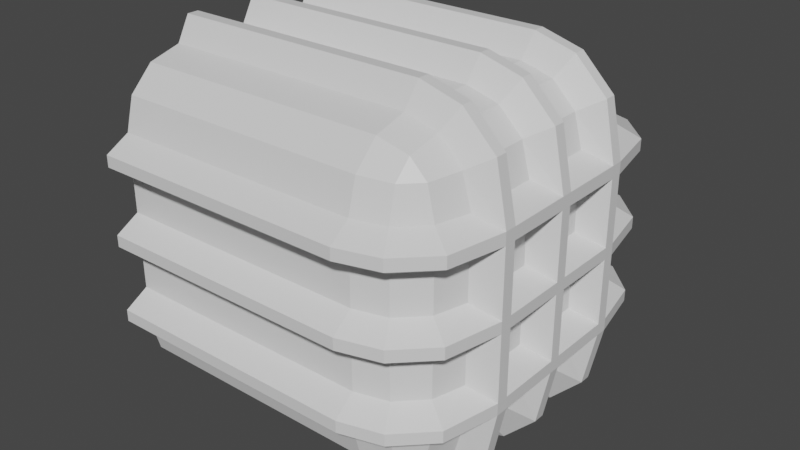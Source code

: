 # Source: light.blend  (saved by Blender 3.0.42; exported with 4.5.12 LTS)
import bpy
from mathutils import Matrix  # noqa: F401  (used for matrix-valued properties, if any)

bpy.ops.wm.read_factory_settings(use_empty=True)
scene = bpy.context.scene
scene.name = 'Scene'

# ---- collections
col_collection = bpy.data.collections.new('Collection'); scene.collection.children.link(col_collection)

# ---- materials (node trees are filled in below, after node groups)
mat_material = bpy.data.materials.new('Material')
mat_material.alpha_threshold = 0.0
mat_material.use_transparent_shadow = False
mat_material.line_color = (0.0, 0.0, 0.0, 1.0)

# ---- material node trees
mat_material.use_nodes = True; mat_material.node_tree.nodes.clear()
_N = mat_material.node_tree.nodes; _L = mat_material.node_tree.links
n0 = _N.new('ShaderNodeOutputMaterial'); n0.name = 'Material Output'; n0.location = (300, 300)
n1 = _N.new('ShaderNodeBsdfPrincipled'); n1.name = 'Principled BSDF'; n1.location = (10, 300)
n1.distribution = 'GGX'
n1.subsurface_method = 'RANDOM_WALK_SKIN'
n1.inputs[2].default_value = 0.4
n1.inputs[3].default_value = 1.45
n1.inputs[27].default_value = (0.0, 0.0, 0.0, 1.0)
n1.inputs[28].default_value = 1.0
_L.new(n1.outputs[0], n0.inputs[0])
n0.is_active_output = True

# ---- world
world_world = bpy.data.worlds.new('World'); scene.world = world_world
world_world.use_nodes = True; world_world.node_tree.nodes.clear()
_N = world_world.node_tree.nodes; _L = world_world.node_tree.links
n0 = _N.new('ShaderNodeOutputWorld'); n0.name = 'World Output'; n0.location = (300, 300)
n1 = _N.new('ShaderNodeBackground'); n1.name = 'Background'; n1.location = (10, 300)
n1.inputs[0].default_value = (0.05088, 0.05088, 0.05088, 1.0)
_L.new(n1.outputs[0], n0.inputs[0])
n0.is_active_output = True
world_world.color = (0.05088, 0.05088, 0.05088)
world_world.use_sun_shadow = False
world_world.sun_shadow_jitter_overblur = 0.0

# ---- meshes
me_cube = bpy.data.meshes.new('Cube')
me_cube.from_pydata([(-0.3395, 0.2672, 0.1605), (-0.3395, 0.1605, 0.2672), (-0.2328, 0.1605, 0.1605), (-0.3395, 0.2529, 0.2138), (-0.2862, 0.2529, 0.1605), (-0.2885, 0.2391, 0.2115), (-0.2862, 0.1605, 0.2529), (-0.3395, 0.2138, 0.2529), (-0.2885, 0.2115, 0.2391), (-0.2471, 0.2138, 0.1605), (-0.2471, 0.1605, 0.2138), (-0.2609, 0.2115, 0.2115), (-0.3395, 0.1605, -0.2672), (-0.3395, 0.2672, -0.1605), (-0.2328, 0.1605, -0.1605), (-0.3395, 0.2138, -0.2529), (-0.2862, 0.1605, -0.2529), (-0.2885, 0.2115, -0.2391), (-0.2862, 0.2529, -0.1605), (-0.3395, 0.2529, -0.2138), (-0.2885, 0.2391, -0.2115), (-0.2471, 0.1605, -0.2138), (-0.2471, 0.2138, -0.1605), (-0.2609, 0.2115, -0.2115), (-0.2328, -0.1605, 0.1605), (-0.3395, -0.1605, 0.2672), (-0.3395, -0.2672, 0.1605), (-0.2471, -0.1605, 0.2138), (-0.2471, -0.2138, 0.1605), (-0.2609, -0.2115, 0.2115), (-0.3395, -0.2138, 0.2529), (-0.2862, -0.1605, 0.2529), (-0.2885, -0.2115, 0.2391), (-0.2862, -0.2529, 0.1605), (-0.3395, -0.2529, 0.2138), (-0.2885, -0.2391, 0.2115), (-0.2328, -0.1605, -0.1605), (-0.3395, -0.2672, -0.1605), (-0.3395, -0.1605, -0.2672), (-0.2471, -0.2138, -0.1605), (-0.2471, -0.1605, -0.2138), (-0.2609, -0.2115, -0.2115), (-0.3395, -0.2529, -0.2138), (-0.2862, -0.2529, -0.1605), (-0.2885, -0.2391, -0.2115), (-0.2862, -0.1605, -0.2529), (-0.3395, -0.2138, -0.2529), (-0.2885, -0.2115, -0.2391), (-0.7672, 0.1605, 0.2672), (-0.7672, 0.2672, 0.1605), (-0.7672, 0.2138, 0.2529), (-0.7672, 0.2529, 0.2138), (-0.7672, 0.2672, -0.1605), (-0.7672, 0.1605, -0.2672), (-0.7672, 0.2529, -0.2138), (-0.7672, 0.2138, -0.2529), (-0.7672, -0.2672, 0.1605), (-0.7672, -0.1605, 0.2672), (-0.7672, -0.2529, 0.2138), (-0.7672, -0.2138, 0.2529), (-0.7672, -0.1605, -0.2672), (-0.7672, -0.2672, -0.1605), (-0.7672, -0.2138, -0.2529), (-0.7672, -0.2529, -0.2138)], [], [(53, 12, 38, 60), (60, 62, 63, 61, 56, 58, 59, 57, 48, 50, 51, 49, 52, 54, 55, 53), (37, 26, 56, 61), (1, 48, 57, 25), (14, 2, 24, 36), (0, 3, 5, 4), (3, 7, 8, 5), (1, 6, 8, 7), (6, 10, 11, 8), (2, 9, 11, 10), (9, 4, 5, 11), (5, 8, 11), (12, 15, 17, 16), (15, 19, 20, 17), (13, 18, 20, 19), (18, 22, 23, 20), (14, 21, 23, 22), (21, 16, 17, 23), (17, 20, 23), (24, 27, 29, 28), (27, 31, 32, 29), (25, 30, 32, 31), (30, 34, 35, 32), (26, 33, 35, 34), (33, 28, 29, 35), (29, 32, 35), (36, 39, 41, 40), (39, 43, 44, 41), (37, 42, 44, 43), (42, 46, 47, 44), (38, 45, 47, 46), (45, 40, 41, 47), (41, 44, 47), (12, 53, 55, 15), (15, 55, 54, 19), (19, 54, 52, 13), (2, 14, 22, 9), (9, 22, 18, 4), (4, 18, 13, 0), (26, 37, 43, 33), (33, 43, 39, 28), (28, 39, 36, 24), (25, 57, 59, 30), (30, 59, 58, 34), (34, 58, 56, 26), (1, 25, 31, 6), (6, 31, 27, 10), (10, 27, 24, 2), (60, 38, 46, 62), (62, 46, 42, 63), (63, 42, 37, 61), (48, 1, 7, 50), (50, 7, 3, 51), (51, 3, 0, 49), (38, 12, 16, 45), (45, 16, 21, 40), (40, 21, 14, 36), (52, 49, 0, 13)])
_uv = me_cube.uv_layers.new(name='UVMap')
_uv.uv.foreach_set('vector', [0.125, 0.5499, 0.3251, 0.5499, 0.3251, 0.7001, 0.125, 0.7001, 0.375, 0.0499, 0.3817, 0.02495, 0.4, 0.006685, 0.4249, 0.0, 0.5751, 0.0, 0.6, 0.006685, 0.6183, 0.02495, 0.625, 0.0499, 0.625, 0.2001, 0.6183, 0.225, 0.6, 0.2433, 0.5751, 0.25, 0.4249, 0.25, 0.4, 0.2433, 0.3817, 0.225, 0.375, 0.2001, 0.4249, 0.7999, 0.5751, 0.7999, 0.5751, 1.0, 0.4249, 1.0, 0.6749, 0.5499, 0.875, 0.5499, 0.875, 0.7001, 0.6749, 0.7001, 0.4249, 0.5499, 0.5751, 0.5499, 0.5751, 0.7001, 0.4249, 0.7001, 0.5751, 0.4501, 0.6, 0.4501, 0.599, 0.474, 0.5751, 0.475, 0.6, 0.4501, 0.625, 0.4501, 0.625, 0.474, 0.599, 0.474, 0.6749, 0.5499, 0.65, 0.5499, 0.651, 0.526, 0.6749, 0.525, 0.65, 0.5499, 0.625, 0.5499, 0.625, 0.526, 0.651, 0.526, 0.5751, 0.5499, 0.5751, 0.525, 0.599, 0.526, 0.6, 0.5499, 0.5751, 0.525, 0.5751, 0.5, 0.599, 0.5, 0.599, 0.526, 0.599, 0.474, 0.625, 0.474, 0.599, 0.5, 0.3251, 0.5499, 0.3251, 0.525, 0.349, 0.526, 0.35, 0.5499, 0.3251, 0.525, 0.3251, 0.5, 0.349, 0.5, 0.349, 0.526, 0.4249, 0.4501, 0.4249, 0.475, 0.401, 0.474, 0.4, 0.4501, 0.4249, 0.475, 0.4249, 0.5, 0.401, 0.5, 0.401, 0.474, 0.4249, 0.5499, 0.4, 0.5499, 0.401, 0.526, 0.4249, 0.525, 0.4, 0.5499, 0.375, 0.5499, 0.375, 0.526, 0.401, 0.526, 0.349, 0.526, 0.349, 0.5, 0.375, 0.526, 0.5751, 0.7001, 0.6, 0.7001, 0.599, 0.724, 0.5751, 0.725, 0.6, 0.7001, 0.625, 0.7001, 0.625, 0.724, 0.599, 0.724, 0.6749, 0.7001, 0.6749, 0.725, 0.651, 0.724, 0.65, 0.7001, 0.6183, 0.7999, 0.625, 0.7999, 0.625, 0.776, 0.6119, 0.776, 0.5751, 0.7999, 0.5751, 0.775, 0.599, 0.776, 0.6, 0.7999, 0.5751, 0.775, 0.5751, 0.75, 0.599, 0.75, 0.599, 0.776, 0.599, 0.724, 0.625, 0.724, 0.599, 0.75, 0.4249, 0.7001, 0.4249, 0.725, 0.401, 0.724, 0.4, 0.7001, 0.4249, 0.725, 0.4249, 0.75, 0.401, 0.75, 0.401, 0.724, 0.4249, 0.7999, 0.4, 0.7999, 0.401, 0.776, 0.4249, 0.775, 0.3251, 0.7433, 0.3251, 0.75, 0.349, 0.75, 0.349, 0.7369, 0.3251, 0.7001, 0.35, 0.7001, 0.349, 0.724, 0.3251, 0.725, 0.35, 0.7001, 0.375, 0.7001, 0.375, 0.724, 0.349, 0.724, 0.401, 0.724, 0.401, 0.75, 0.375, 0.724, 0.3251, 0.5499, 0.125, 0.5499, 0.125, 0.525, 0.3251, 0.525, 0.3251, 0.525, 0.125, 0.525, 0.125, 0.5, 0.3251, 0.5, 0.4, 0.4501, 0.4, 0.25, 0.4249, 0.25, 0.4249, 0.4501, 0.5751, 0.5499, 0.4249, 0.5499, 0.4249, 0.525, 0.5751, 0.525, 0.5751, 0.525, 0.4249, 0.525, 0.4249, 0.475, 0.5751, 0.475, 0.5751, 0.475, 0.4249, 0.475, 0.4249, 0.4501, 0.5751, 0.4501, 0.5751, 0.7999, 0.4249, 0.7999, 0.4249, 0.775, 0.5751, 0.775, 0.5751, 0.775, 0.4249, 0.775, 0.4249, 0.725, 0.5751, 0.725, 0.5751, 0.725, 0.4249, 0.725, 0.4249, 0.7001, 0.5751, 0.7001, 0.6749, 0.7001, 0.875, 0.7001, 0.875, 0.725, 0.6749, 0.725, 0.625, 0.7999, 0.625, 1.0, 0.6, 1.0, 0.6, 0.7999, 0.6, 0.7999, 0.6, 1.0, 0.5751, 1.0, 0.5751, 0.7999, 0.6749, 0.5499, 0.6749, 0.7001, 0.65, 0.7001, 0.65, 0.5499, 0.65, 0.5499, 0.65, 0.7001, 0.6, 0.7001, 0.6, 0.5499, 0.6, 0.5499, 0.6, 0.7001, 0.5751, 0.7001, 0.5751, 0.5499, 0.125, 0.7001, 0.3251, 0.7001, 0.3251, 0.725, 0.125, 0.725, 0.125, 0.725, 0.3251, 0.725, 0.3251, 0.75, 0.125, 0.75, 0.4, 1.0, 0.4, 0.7999, 0.4249, 0.7999, 0.4249, 1.0, 0.875, 0.5499, 0.6749, 0.5499, 0.6749, 0.525, 0.875, 0.525, 0.625, 0.25, 0.625, 0.4501, 0.6, 0.4501, 0.6, 0.25, 0.6, 0.25, 0.6, 0.4501, 0.5751, 0.4501, 0.5751, 0.25, 0.3251, 0.7001, 0.3251, 0.5499, 0.35, 0.5499, 0.35, 0.7001, 0.35, 0.7001, 0.35, 0.5499, 0.4, 0.5499, 0.4, 0.7001, 0.4, 0.7001, 0.4, 0.5499, 0.4249, 0.5499, 0.4249, 0.7001, 0.4249, 0.25, 0.5751, 0.25, 0.5751, 0.4501, 0.4249, 0.4501])
me_cube.materials.append(mat_material)
me_cube.use_remesh_preserve_volume = False
me_cube.use_remesh_preserve_attributes = False
me_cube.use_mirror_vertex_groups = False
me_cube.update()
me_cube_001 = bpy.data.meshes.new('Cube.001')
me_cube_001.from_pydata([(-0.3343, 0.3068, 0.1386), (-0.3343, 0.1386, 0.3068), (-0.1931, 0.1397, 0.1397), (-0.2662, 0.2876, 0.1386), (-0.2662, 0.1386, 0.2876), (-0.2124, 0.2338, 0.1386), (-0.2124, 0.1386, 0.2338), (-0.3343, 0.1386, -0.3068), (-0.3343, 0.3068, -0.1386), (-0.1931, 0.1397, -0.1397), (-0.2662, 0.1386, -0.2876), (-0.2662, 0.2876, -0.1386), (-0.2124, 0.1386, -0.2338), (-0.2124, 0.2338, -0.1386), (-0.1931, -0.1397, 0.1397), (-0.3343, -0.1386, 0.3068), (-0.3343, -0.3068, 0.1386), (-0.2124, -0.1386, 0.2338), (-0.2124, -0.2338, 0.1386), (-0.2662, -0.1386, 0.2876), (-0.2662, -0.2876, 0.1386), (-0.1931, -0.1397, -0.1397), (-0.3343, -0.3068, -0.1386), (-0.3343, -0.1386, -0.3068), (-0.2124, -0.2338, -0.1386), (-0.2124, -0.1386, -0.2338), (-0.2662, -0.2876, -0.1386), (-0.2662, -0.1386, -0.2876), (-0.7672, 0.1386, 0.3072), (-0.7672, 0.3072, 0.1386), (-0.7672, 0.3072, -0.1386), (-0.7672, 0.1386, -0.3072), (-0.7672, -0.3072, 0.1386), (-0.7672, -0.1386, 0.3072), (-0.7672, -0.1386, -0.3072), (-0.7672, -0.3072, -0.1386), (-0.3343, 0.1193, 0.3068), (-0.3343, 0.009631, 0.3068), (-0.3343, -0.009631, 0.3068), (-0.3343, -0.1193, 0.3068), (-0.2662, -0.1193, 0.2876), (-0.2662, -0.009631, 0.2876), (-0.2662, 0.009631, 0.2876), (-0.2662, 0.1193, 0.2876), (-0.2124, -0.1193, 0.2338), (-0.2124, -0.009631, 0.2338), (-0.2124, 0.009631, 0.2338), (-0.2124, 0.1193, 0.2338), (-0.193, -0.1193, 0.1396), (-0.193, -0.009631, 0.1396), (-0.193, 0.009631, 0.1396), (-0.193, 0.1193, 0.1396), (-0.3343, -0.1193, -0.3068), (-0.3343, -0.009631, -0.3068), (-0.3343, 0.009631, -0.3068), (-0.3343, 0.1193, -0.3068), (-0.2662, 0.1193, -0.2876), (-0.2662, 0.009631, -0.2876), (-0.2662, -0.009631, -0.2876), (-0.2662, -0.1193, -0.2876), (-0.2124, 0.1193, -0.2338), (-0.2124, 0.009631, -0.2338), (-0.2124, -0.009631, -0.2338), (-0.2124, -0.1193, -0.2338), (-0.193, 0.1193, -0.1396), (-0.193, 0.009631, -0.1396), (-0.193, -0.009631, -0.1396), (-0.193, -0.1193, -0.1396), (-0.7672, 0.1193, 0.3072), (-0.7672, 0.009631, 0.3072), (-0.7672, -0.009631, 0.3072), (-0.7672, -0.1193, 0.3072), (-0.7672, -0.1193, -0.3072), (-0.7672, -0.009631, -0.3072), (-0.7672, 0.009631, -0.3072), (-0.7672, 0.1193, -0.3072), (-0.193, 0.1396, 0.1193), (-0.193, 0.1396, 0.009631), (-0.193, 0.1396, -0.009631), (-0.193, 0.1396, -0.1193), (-0.2124, 0.2338, -0.1193), (-0.2124, 0.2338, -0.009631), (-0.2124, 0.2338, 0.009631), (-0.2124, 0.2338, 0.1193), (-0.2662, 0.2876, -0.1193), (-0.2662, 0.2876, -0.009631), (-0.2662, 0.2876, 0.009631), (-0.2662, 0.2876, 0.1193), (-0.3343, 0.3068, -0.1193), (-0.3343, 0.3068, -0.009631), (-0.3343, 0.3068, 0.009631), (-0.3343, 0.3068, 0.1193), (-0.3343, -0.3068, 0.1193), (-0.3343, -0.3068, 0.009631), (-0.3343, -0.3068, -0.009631), (-0.3343, -0.3068, -0.1193), (-0.2662, -0.2876, -0.1193), (-0.2662, -0.2876, -0.009631), (-0.2662, -0.2876, 0.009631), (-0.2662, -0.2876, 0.1193), (-0.2124, -0.2338, -0.1193), (-0.2124, -0.2338, -0.009631), (-0.2124, -0.2338, 0.009631), (-0.2124, -0.2338, 0.1193), (-0.193, -0.1396, -0.1193), (-0.193, -0.1396, -0.009631), (-0.193, -0.1396, 0.009631), (-0.193, -0.1396, 0.1193), (-0.7672, 0.3072, -0.1193), (-0.7672, 0.3072, -0.009631), (-0.7672, 0.3072, 0.009631), (-0.7672, 0.3072, 0.1193), (-0.7672, -0.3072, 0.1193), (-0.7672, -0.3072, 0.009631), (-0.7672, -0.3072, -0.009631), (-0.7672, -0.3072, -0.1193), (-0.1928, 0.1193, 0.1193), (-0.1928, 0.1193, 0.009631), (-0.1928, 0.1193, -0.009631), (-0.1928, 0.1193, -0.1193), (-0.1928, 0.009631, 0.1193), (-0.1928, 0.009631, 0.009631), (-0.1928, 0.009631, -0.009631), (-0.1928, 0.009631, -0.1193), (-0.1928, -0.009631, 0.1193), (-0.1928, -0.009631, 0.009631), (-0.1928, -0.009631, -0.009631), (-0.1928, -0.009631, -0.1193), (-0.1928, -0.1193, 0.1193), (-0.1928, -0.1193, 0.009631), (-0.1928, -0.1193, -0.009631), (-0.1928, -0.1193, -0.1193), (-0.3395, 0.2672, 0.1605), (-0.3395, 0.1605, 0.2672), (-0.2328, 0.1605, 0.1605), (-0.2862, 0.2529, 0.1605), (-0.2862, 0.1605, 0.2529), (-0.2471, 0.2138, 0.1605), (-0.2471, 0.1605, 0.2138), (-0.3395, 0.1605, -0.2672), (-0.3395, 0.2672, -0.1605), (-0.2328, 0.1605, -0.1605), (-0.2862, 0.1605, -0.2529), (-0.2862, 0.2529, -0.1605), (-0.2471, 0.1605, -0.2138), (-0.2471, 0.2138, -0.1605), (-0.2328, -0.1605, 0.1605), (-0.3395, -0.1605, 0.2672), (-0.3395, -0.2672, 0.1605), (-0.2471, -0.1605, 0.2138), (-0.2471, -0.2138, 0.1605), (-0.2862, -0.1605, 0.2529), (-0.2862, -0.2529, 0.1605), (-0.2328, -0.1605, -0.1605), (-0.3395, -0.2672, -0.1605), (-0.3395, -0.1605, -0.2672), (-0.2471, -0.2138, -0.1605), (-0.2471, -0.1605, -0.2138), (-0.2862, -0.2529, -0.1605), (-0.2862, -0.1605, -0.2529), (-0.7672, 0.1605, 0.2672), (-0.7672, 0.2672, 0.1605), (-0.7672, 0.2672, -0.1605), (-0.7672, 0.1605, -0.2672), (-0.7672, -0.2672, 0.1605), (-0.7672, -0.1605, 0.2672), (-0.7672, -0.1605, -0.2672), (-0.7672, -0.2672, -0.1605), (-0.3395, 0.09631, 0.2672), (-0.3395, 0.0321, 0.2672), (-0.3395, -0.0321, 0.2672), (-0.3395, -0.09631, 0.2672), (-0.2862, -0.09631, 0.2529), (-0.2862, -0.0321, 0.2529), (-0.2862, 0.0321, 0.2529), (-0.2862, 0.09631, 0.2529), (-0.2471, -0.09631, 0.2138), (-0.2471, -0.0321, 0.2138), (-0.2471, 0.0321, 0.2138), (-0.2471, 0.09631, 0.2138), (-0.2328, -0.09631, 0.1605), (-0.2328, -0.0321, 0.1605), (-0.2328, 0.0321, 0.1605), (-0.2328, 0.09631, 0.1605), (-0.3395, -0.09631, -0.2672), (-0.3395, -0.0321, -0.2672), (-0.3395, 0.0321, -0.2672), (-0.3395, 0.09631, -0.2672), (-0.2862, 0.09631, -0.2529), (-0.2862, 0.0321, -0.2529), (-0.2862, -0.0321, -0.2529), (-0.2862, -0.09631, -0.2529), (-0.2471, 0.09631, -0.2138), (-0.2471, 0.0321, -0.2138), (-0.2471, -0.0321, -0.2138), (-0.2471, -0.09631, -0.2138), (-0.2328, 0.09631, -0.1605), (-0.2328, 0.0321, -0.1605), (-0.2328, -0.0321, -0.1605), (-0.2328, -0.09631, -0.1605), (-0.7672, 0.09631, 0.2672), (-0.7672, 0.0321, 0.2672), (-0.7672, -0.0321, 0.2672), (-0.7672, -0.09631, 0.2672), (-0.7672, -0.09631, -0.2672), (-0.7672, -0.0321, -0.2672), (-0.7672, 0.0321, -0.2672), (-0.7672, 0.09631, -0.2672), (-0.2328, 0.1605, 0.09631), (-0.2328, 0.1605, 0.0321), (-0.2328, 0.1605, -0.0321), (-0.2328, 0.1605, -0.09631), (-0.2471, 0.2138, -0.09631), (-0.2471, 0.2138, -0.0321), (-0.2471, 0.2138, 0.0321), (-0.2471, 0.2138, 0.09631), (-0.2862, 0.2529, -0.09631), (-0.2862, 0.2529, -0.0321), (-0.2862, 0.2529, 0.0321), (-0.2862, 0.2529, 0.09631), (-0.3395, 0.2672, -0.09631), (-0.3395, 0.2672, -0.0321), (-0.3395, 0.2672, 0.0321), (-0.3395, 0.2672, 0.09631), (-0.3395, -0.2672, 0.09631), (-0.3395, -0.2672, 0.0321), (-0.3395, -0.2672, -0.0321), (-0.3395, -0.2672, -0.09631), (-0.2862, -0.2529, -0.09631), (-0.2862, -0.2529, -0.0321), (-0.2862, -0.2529, 0.0321), (-0.2862, -0.2529, 0.09631), (-0.2471, -0.2138, -0.09631), (-0.2471, -0.2138, -0.0321), (-0.2471, -0.2138, 0.0321), (-0.2471, -0.2138, 0.09631), (-0.2328, -0.1605, -0.09631), (-0.2328, -0.1605, -0.0321), (-0.2328, -0.1605, 0.0321), (-0.2328, -0.1605, 0.09631), (-0.7672, 0.2672, -0.09631), (-0.7672, 0.2672, -0.0321), (-0.7672, 0.2672, 0.0321), (-0.7672, 0.2672, 0.09631), (-0.7672, -0.2672, 0.09631), (-0.7672, -0.2672, 0.0321), (-0.7672, -0.2672, -0.0321), (-0.7672, -0.2672, -0.09631), (-0.2328, 0.09631, 0.09631), (-0.2328, 0.09631, 0.0321), (-0.2328, 0.09631, -0.0321), (-0.2328, 0.09631, -0.09631), (-0.2328, 0.0321, 0.09631), (-0.2328, 0.0321, 0.0321), (-0.2328, 0.0321, -0.0321), (-0.2328, 0.0321, -0.09631), (-0.2328, -0.0321, 0.09631), (-0.2328, -0.0321, 0.0321), (-0.2328, -0.0321, -0.0321), (-0.2328, -0.0321, -0.09631), (-0.2328, -0.09631, 0.09631), (-0.2328, -0.09631, 0.0321), (-0.2328, -0.09631, -0.0321), (-0.2328, -0.09631, -0.09631)], [], [(72, 52, 23, 34), (92, 16, 32, 112), (39, 71, 33, 15), (128, 48, 14, 107), (79, 9, 13, 80), (80, 13, 11, 84), (84, 11, 8, 88), (95, 22, 26, 96), (96, 26, 24, 100), (100, 24, 21, 104), (39, 15, 19, 40), (40, 19, 17, 44), (44, 17, 14, 48), (55, 7, 10, 56), (56, 10, 12, 60), (60, 12, 9, 64), (111, 29, 0, 91), (25, 63, 67, 21), (62, 61, 65, 66), (27, 59, 63, 25), (58, 57, 61, 62), (23, 52, 59, 27), (53, 54, 57, 58), (6, 47, 51, 2), (46, 45, 49, 50), (4, 43, 47, 6), (42, 41, 45, 46), (1, 36, 43, 4), (37, 38, 41, 42), (76, 2, 51, 116), (116, 51, 50, 120), (120, 50, 49, 124), (124, 49, 48, 128), (1, 28, 68, 36), (37, 69, 70, 38), (31, 7, 55, 75), (74, 54, 53, 73), (66, 127, 131, 67), (126, 125, 129, 130), (65, 123, 127, 66), (123, 122, 126, 127), (122, 121, 125, 126), (121, 120, 124, 125), (64, 119, 123, 65), (118, 117, 121, 122), (9, 79, 119, 64), (79, 78, 118, 119), (78, 77, 117, 118), (77, 76, 116, 117), (30, 108, 88, 8), (109, 110, 90, 89), (18, 103, 107, 14), (102, 101, 105, 106), (20, 99, 103, 18), (98, 97, 101, 102), (16, 92, 99, 20), (93, 94, 97, 98), (3, 87, 91, 0), (86, 85, 89, 90), (5, 83, 87, 3), (82, 81, 85, 86), (2, 76, 83, 5), (77, 78, 81, 82), (67, 131, 104, 21), (131, 130, 105, 104), (130, 129, 106, 105), (129, 128, 107, 106), (22, 95, 115, 35), (94, 93, 113, 114), (3, 0, 132, 135), (1, 4, 136, 133), (4, 6, 138, 136), (6, 2, 134, 138), (2, 5, 137, 134), (5, 3, 135, 137), (10, 7, 139, 142), (8, 11, 143, 140), (11, 13, 145, 143), (13, 9, 141, 145), (9, 12, 144, 141), (12, 10, 142, 144), (18, 14, 146, 150), (14, 17, 149, 146), (17, 19, 151, 149), (19, 15, 147, 151), (16, 20, 152, 148), (20, 18, 150, 152), (25, 21, 153, 157), (21, 24, 156, 153), (24, 26, 158, 156), (26, 22, 154, 158), (23, 27, 159, 155), (27, 25, 157, 159), (7, 31, 163, 139), (30, 8, 140, 162), (15, 33, 165, 147), (32, 16, 148, 164), (34, 23, 155, 166), (22, 35, 167, 154), (28, 1, 133, 160), (0, 29, 161, 132), (29, 111, 243, 161), (33, 71, 203, 165), (31, 75, 207, 163), (35, 115, 247, 167), (48, 49, 181, 180), (50, 51, 183, 182), (64, 65, 197, 196), (66, 67, 199, 198), (68, 28, 160, 200), (70, 69, 201, 202), (72, 34, 166, 204), (74, 73, 205, 206), (67, 63, 195, 199), (62, 66, 198, 194), (65, 61, 193, 197), (60, 64, 196, 192), (63, 59, 191, 195), (58, 62, 194, 190), (61, 57, 189, 193), (56, 60, 192, 188), (59, 52, 184, 191), (53, 58, 190, 185), (57, 54, 186, 189), (55, 56, 188, 187), (51, 47, 179, 183), (46, 50, 182, 178), (49, 45, 177, 181), (44, 48, 180, 176), (47, 43, 175, 179), (42, 46, 178, 174), (45, 41, 173, 177), (40, 44, 176, 172), (43, 36, 168, 175), (37, 42, 174, 169), (41, 38, 170, 173), (39, 40, 172, 171), (36, 68, 200, 168), (69, 37, 169, 201), (38, 70, 202, 170), (71, 39, 171, 203), (75, 55, 187, 207), (54, 74, 206, 186), (73, 53, 185, 205), (52, 72, 204, 184), (76, 77, 209, 208), (78, 79, 211, 210), (104, 105, 237, 236), (106, 107, 239, 238), (108, 30, 162, 240), (110, 109, 241, 242), (112, 32, 164, 244), (114, 113, 245, 246), (117, 116, 248, 249), (119, 118, 250, 251), (120, 121, 253, 252), (122, 123, 255, 254), (125, 124, 256, 257), (127, 126, 258, 259), (128, 129, 261, 260), (130, 131, 263, 262), (131, 127, 259, 263), (126, 130, 262, 258), (129, 125, 257, 261), (124, 128, 260, 256), (123, 119, 251, 255), (118, 122, 254, 250), (121, 117, 249, 253), (116, 120, 252, 248), (88, 108, 240, 220), (109, 89, 221, 241), (90, 110, 242, 222), (111, 91, 223, 243), (107, 103, 235, 239), (102, 106, 238, 234), (105, 101, 233, 237), (100, 104, 236, 232), (103, 99, 231, 235), (98, 102, 234, 230), (101, 97, 229, 233), (96, 100, 232, 228), (99, 92, 224, 231), (93, 98, 230, 225), (97, 94, 226, 229), (95, 96, 228, 227), (91, 87, 219, 223), (86, 90, 222, 218), (89, 85, 217, 221), (84, 88, 220, 216), (87, 83, 215, 219), (82, 86, 218, 214), (85, 81, 213, 217), (80, 84, 216, 212), (83, 76, 208, 215), (77, 82, 214, 209), (81, 78, 210, 213), (79, 80, 212, 211), (115, 95, 227, 247), (94, 114, 246, 226), (113, 93, 225, 245), (92, 112, 244, 224)])
_uv = me_cube_001.uv_layers.new(name='UVMap')
_uv.uv.foreach_set('vector', [0.125, 0.6701, 0.3251, 0.6701, 0.3251, 0.7001, 0.125, 0.7001, 0.5451, 0.7999, 0.5751, 0.7999, 0.5751, 1.0, 0.5451, 1.0, 0.6749, 0.6701, 0.875, 0.6701, 0.875, 0.7001, 0.6749, 0.7001, 0.5451, 0.6701, 0.5751, 0.6701, 0.5751, 0.7001, 0.5451, 0.7001, 0.4549, 0.5499, 0.4249, 0.5499, 0.4249, 0.525, 0.4549, 0.525, 0.4549, 0.525, 0.4249, 0.525, 0.4249, 0.475, 0.4549, 0.475, 0.4549, 0.475, 0.4249, 0.475, 0.4249, 0.4501, 0.4549, 0.4501, 0.4549, 0.7999, 0.4249, 0.7999, 0.4249, 0.775, 0.4549, 0.775, 0.4549, 0.775, 0.4249, 0.775, 0.4249, 0.725, 0.4549, 0.725, 0.4549, 0.725, 0.4249, 0.725, 0.4249, 0.7001, 0.4549, 0.7001, 0.6749, 0.6701, 0.6749, 0.7001, 0.65, 0.7001, 0.65, 0.6701, 0.65, 0.6701, 0.65, 0.7001, 0.6, 0.7001, 0.6, 0.6701, 0.6, 0.6701, 0.6, 0.7001, 0.5751, 0.7001, 0.5751, 0.6701, 0.3251, 0.5799, 0.3251, 0.5499, 0.35, 0.5499, 0.35, 0.5799, 0.35, 0.5799, 0.35, 0.5499, 0.4, 0.5499, 0.4, 0.5799, 0.4, 0.5799, 0.4, 0.5499, 0.4249, 0.5499, 0.4249, 0.5799, 0.5451, 0.25, 0.5751, 0.25, 0.5751, 0.4501, 0.5451, 0.4501, 0.4, 0.7001, 0.4, 0.6701, 0.4249, 0.6701, 0.4249, 0.7001, 0.4, 0.64, 0.4, 0.61, 0.4249, 0.61, 0.4249, 0.64, 0.35, 0.7001, 0.35, 0.6701, 0.4, 0.6701, 0.4, 0.7001, 0.35, 0.64, 0.35, 0.61, 0.4, 0.61, 0.4, 0.64, 0.3251, 0.7001, 0.3251, 0.6701, 0.35, 0.6701, 0.35, 0.7001, 0.3251, 0.64, 0.3251, 0.61, 0.35, 0.61, 0.35, 0.64, 0.6, 0.5499, 0.6, 0.5799, 0.5751, 0.5799, 0.5751, 0.5499, 0.6, 0.61, 0.6, 0.64, 0.5751, 0.64, 0.5751, 0.61, 0.65, 0.5499, 0.65, 0.5799, 0.6, 0.5799, 0.6, 0.5499, 0.65, 0.61, 0.65, 0.64, 0.6, 0.64, 0.6, 0.61, 0.6749, 0.5499, 0.6749, 0.5799, 0.65, 0.5799, 0.65, 0.5499, 0.6749, 0.61, 0.6749, 0.64, 0.65, 0.64, 0.65, 0.61, 0.5451, 0.5499, 0.5751, 0.5499, 0.5751, 0.5799, 0.5451, 0.5799, 0.5451, 0.5799, 0.5751, 0.5799, 0.5751, 0.61, 0.5451, 0.61, 0.5451, 0.61, 0.5751, 0.61, 0.5751, 0.64, 0.5451, 0.64, 0.5451, 0.64, 0.5751, 0.64, 0.5751, 0.6701, 0.5451, 0.6701, 0.6749, 0.5499, 0.875, 0.5499, 0.875, 0.5799, 0.6749, 0.5799, 0.6749, 0.61, 0.875, 0.61, 0.875, 0.64, 0.6749, 0.64, 0.125, 0.5499, 0.3251, 0.5499, 0.3251, 0.5799, 0.125, 0.5799, 0.125, 0.61, 0.3251, 0.61, 0.3251, 0.64, 0.125, 0.64, 0.4249, 0.64, 0.4549, 0.64, 0.4549, 0.6701, 0.4249, 0.6701, 0.485, 0.64, 0.515, 0.64, 0.515, 0.6701, 0.485, 0.6701, 0.4249, 0.61, 0.4549, 0.61, 0.4549, 0.64, 0.4249, 0.64, 0.4549, 0.61, 0.485, 0.61, 0.485, 0.64, 0.4549, 0.64, 0.485, 0.61, 0.515, 0.61, 0.515, 0.64, 0.485, 0.64, 0.515, 0.61, 0.5451, 0.61, 0.5451, 0.64, 0.515, 0.64, 0.4249, 0.5799, 0.4549, 0.5799, 0.4549, 0.61, 0.4249, 0.61, 0.485, 0.5799, 0.515, 0.5799, 0.515, 0.61, 0.485, 0.61, 0.4249, 0.5499, 0.4549, 0.5499, 0.4549, 0.5799, 0.4249, 0.5799, 0.4549, 0.5499, 0.485, 0.5499, 0.485, 0.5799, 0.4549, 0.5799, 0.485, 0.5499, 0.515, 0.5499, 0.515, 0.5799, 0.485, 0.5799, 0.515, 0.5499, 0.5451, 0.5499, 0.5451, 0.5799, 0.515, 0.5799, 0.4249, 0.25, 0.4549, 0.25, 0.4549, 0.4501, 0.4249, 0.4501, 0.485, 0.25, 0.515, 0.25, 0.515, 0.4501, 0.485, 0.4501, 0.5751, 0.725, 0.5451, 0.725, 0.5451, 0.7001, 0.5751, 0.7001, 0.515, 0.725, 0.485, 0.725, 0.485, 0.7001, 0.515, 0.7001, 0.5751, 0.775, 0.5451, 0.775, 0.5451, 0.725, 0.5751, 0.725, 0.515, 0.775, 0.485, 0.775, 0.485, 0.725, 0.515, 0.725, 0.5751, 0.7999, 0.5451, 0.7999, 0.5451, 0.775, 0.5751, 0.775, 0.515, 0.7999, 0.485, 0.7999, 0.485, 0.775, 0.515, 0.775, 0.5751, 0.475, 0.5451, 0.475, 0.5451, 0.4501, 0.5751, 0.4501, 0.515, 0.475, 0.485, 0.475, 0.485, 0.4501, 0.515, 0.4501, 0.5751, 0.525, 0.5451, 0.525, 0.5451, 0.475, 0.5751, 0.475, 0.515, 0.525, 0.485, 0.525, 0.485, 0.475, 0.515, 0.475, 0.5751, 0.5499, 0.5451, 0.5499, 0.5451, 0.525, 0.5751, 0.525, 0.515, 0.5499, 0.485, 0.5499, 0.485, 0.525, 0.515, 0.525, 0.4249, 0.6701, 0.4549, 0.6701, 0.4549, 0.7001, 0.4249, 0.7001, 0.4549, 0.6701, 0.485, 0.6701, 0.485, 0.7001, 0.4549, 0.7001, 0.485, 0.6701, 0.515, 0.6701, 0.515, 0.7001, 0.485, 0.7001, 0.515, 0.6701, 0.5451, 0.6701, 0.5451, 0.7001, 0.515, 0.7001, 0.4249, 0.7999, 0.4549, 0.7999, 0.4549, 1.0, 0.4249, 1.0, 0.485, 0.7999, 0.515, 0.7999, 0.515, 1.0, 0.485, 1.0, 0.5751, 0.475, 0.5751, 0.4501, 0.5751, 0.4501, 0.5751, 0.475, 0.6749, 0.5499, 0.65, 0.5499, 0.65, 0.5499, 0.6749, 0.5499, 0.65, 0.5499, 0.6, 0.5499, 0.6, 0.5499, 0.65, 0.5499, 0.6, 0.5499, 0.5751, 0.5499, 0.5751, 0.5499, 0.6, 0.5499, 0.5751, 0.5499, 0.5751, 0.525, 0.5751, 0.525, 0.5751, 0.5499, 0.5751, 0.525, 0.5751, 0.475, 0.5751, 0.475, 0.5751, 0.525, 0.35, 0.5499, 0.3251, 0.5499, 0.3251, 0.5499, 0.35, 0.5499, 0.4249, 0.4501, 0.4249, 0.475, 0.4249, 0.475, 0.4249, 0.4501, 0.4249, 0.475, 0.4249, 0.525, 0.4249, 0.525, 0.4249, 0.475, 0.4249, 0.525, 0.4249, 0.5499, 0.4249, 0.5499, 0.4249, 0.525, 0.4249, 0.5499, 0.4, 0.5499, 0.4, 0.5499, 0.4249, 0.5499, 0.4, 0.5499, 0.35, 0.5499, 0.35, 0.5499, 0.4, 0.5499, 0.5751, 0.725, 0.5751, 0.7001, 0.5751, 0.7001, 0.5751, 0.725, 0.5751, 0.7001, 0.6, 0.7001, 0.6, 0.7001, 0.5751, 0.7001, 0.6, 0.7001, 0.65, 0.7001, 0.65, 0.7001, 0.6, 0.7001, 0.65, 0.7001, 0.6749, 0.7001, 0.6749, 0.7001, 0.65, 0.7001, 0.5751, 0.7999, 0.5751, 0.775, 0.5751, 0.775, 0.5751, 0.7999, 0.5751, 0.775, 0.5751, 0.725, 0.5751, 0.725, 0.5751, 0.775, 0.4, 0.7001, 0.4249, 0.7001, 0.4249, 0.7001, 0.4, 0.7001, 0.4249, 0.7001, 0.4249, 0.725, 0.4249, 0.725, 0.4249, 0.7001, 0.4249, 0.725, 0.4249, 0.775, 0.4249, 0.775, 0.4249, 0.725, 0.4249, 0.775, 0.4249, 0.7999, 0.4249, 0.7999, 0.4249, 0.775, 0.3251, 0.7001, 0.35, 0.7001, 0.35, 0.7001, 0.3251, 0.7001, 0.35, 0.7001, 0.4, 0.7001, 0.4, 0.7001, 0.35, 0.7001, 0.3251, 0.5499, 0.125, 0.5499, 0.125, 0.5499, 0.3251, 0.5499, 0.4249, 0.25, 0.4249, 0.4501, 0.4249, 0.4501, 0.4249, 0.25, 0.6749, 0.7001, 0.875, 0.7001, 0.875, 0.7001, 0.6749, 0.7001, 0.5751, 1.0, 0.5751, 0.7999, 0.5751, 0.7999, 0.5751, 1.0, 0.125, 0.7001, 0.3251, 0.7001, 0.3251, 0.7001, 0.125, 0.7001, 0.4249, 0.7999, 0.4249, 1.0, 0.4249, 1.0, 0.4249, 0.7999, 0.875, 0.5499, 0.6749, 0.5499, 0.6749, 0.5499, 0.875, 0.5499, 0.5751, 0.4501, 0.5751, 0.25, 0.5751, 0.25, 0.5751, 0.4501, 0.5751, 0.25, 0.5451, 0.25, 0.5451, 0.25, 0.5751, 0.25, 0.875, 0.7001, 0.875, 0.6701, 0.875, 0.6701, 0.875, 0.7001, 0.125, 0.5499, 0.125, 0.5799, 0.125, 0.5799, 0.125, 0.5499, 0.4249, 1.0, 0.4549, 1.0, 0.4549, 1.0, 0.4249, 1.0, 0.5751, 0.6701, 0.5751, 0.64, 0.5751, 0.64, 0.5751, 0.6701, 0.5751, 0.61, 0.5751, 0.5799, 0.5751, 0.5799, 0.5751, 0.61, 0.4249, 0.5799, 0.4249, 0.61, 0.4249, 0.61, 0.4249, 0.5799, 0.4249, 0.64, 0.4249, 0.6701, 0.4249, 0.6701, 0.4249, 0.64, 0.875, 0.5799, 0.875, 0.5499, 0.875, 0.5499, 0.875, 0.5799, 0.875, 0.64, 0.875, 0.61, 0.875, 0.61, 0.875, 0.64, 0.125, 0.6701, 0.125, 0.7001, 0.125, 0.7001, 0.125, 0.6701, 0.125, 0.61, 0.125, 0.64, 0.125, 0.64, 0.125, 0.61, 0.4249, 0.6701, 0.4, 0.6701, 0.4, 0.6701, 0.4249, 0.6701, 0.4, 0.64, 0.4249, 0.64, 0.4249, 0.64, 0.4, 0.64, 0.4249, 0.61, 0.4, 0.61, 0.4, 0.61, 0.4249, 0.61, 0.4, 0.5799, 0.4249, 0.5799, 0.4249, 0.5799, 0.4, 0.5799, 0.4, 0.6701, 0.35, 0.6701, 0.35, 0.6701, 0.4, 0.6701, 0.35, 0.64, 0.4, 0.64, 0.4, 0.64, 0.35, 0.64, 0.4, 0.61, 0.35, 0.61, 0.35, 0.61, 0.4, 0.61, 0.35, 0.5799, 0.4, 0.5799, 0.4, 0.5799, 0.35, 0.5799, 0.35, 0.6701, 0.3251, 0.6701, 0.3251, 0.6701, 0.35, 0.6701, 0.3251, 0.64, 0.35, 0.64, 0.35, 0.64, 0.3251, 0.64, 0.35, 0.61, 0.3251, 0.61, 0.3251, 0.61, 0.35, 0.61, 0.3251, 0.5799, 0.35, 0.5799, 0.35, 0.5799, 0.3251, 0.5799, 0.5751, 0.5799, 0.6, 0.5799, 0.6, 0.5799, 0.5751, 0.5799, 0.6, 0.61, 0.5751, 0.61, 0.5751, 0.61, 0.6, 0.61, 0.5751, 0.64, 0.6, 0.64, 0.6, 0.64, 0.5751, 0.64, 0.6, 0.6701, 0.5751, 0.6701, 0.5751, 0.6701, 0.6, 0.6701, 0.6, 0.5799, 0.65, 0.5799, 0.65, 0.5799, 0.6, 0.5799, 0.65, 0.61, 0.6, 0.61, 0.6, 0.61, 0.65, 0.61, 0.6, 0.64, 0.65, 0.64, 0.65, 0.64, 0.6, 0.64, 0.65, 0.6701, 0.6, 0.6701, 0.6, 0.6701, 0.65, 0.6701, 0.65, 0.5799, 0.6749, 0.5799, 0.6749, 0.5799, 0.65, 0.5799, 0.6749, 0.61, 0.65, 0.61, 0.65, 0.61, 0.6749, 0.61, 0.65, 0.64, 0.6749, 0.64, 0.6749, 0.64, 0.65, 0.64, 0.6749, 0.6701, 0.65, 0.6701, 0.65, 0.6701, 0.6749, 0.6701, 0.6749, 0.5799, 0.875, 0.5799, 0.875, 0.5799, 0.6749, 0.5799, 0.875, 0.61, 0.6749, 0.61, 0.6749, 0.61, 0.875, 0.61, 0.6749, 0.64, 0.875, 0.64, 0.875, 0.64, 0.6749, 0.64, 0.875, 0.6701, 0.6749, 0.6701, 0.6749, 0.6701, 0.875, 0.6701, 0.125, 0.5799, 0.3251, 0.5799, 0.3251, 0.5799, 0.125, 0.5799, 0.3251, 0.61, 0.125, 0.61, 0.125, 0.61, 0.3251, 0.61, 0.125, 0.64, 0.3251, 0.64, 0.3251, 0.64, 0.125, 0.64, 0.3251, 0.6701, 0.125, 0.6701, 0.125, 0.6701, 0.3251, 0.6701, 0.5451, 0.5499, 0.515, 0.5499, 0.515, 0.5499, 0.5451, 0.5499, 0.485, 0.5499, 0.4549, 0.5499, 0.4549, 0.5499, 0.485, 0.5499, 0.4549, 0.7001, 0.485, 0.7001, 0.485, 0.7001, 0.4549, 0.7001, 0.515, 0.7001, 0.5451, 0.7001, 0.5451, 0.7001, 0.515, 0.7001, 0.4549, 0.25, 0.4249, 0.25, 0.4249, 0.25, 0.4549, 0.25, 0.515, 0.25, 0.485, 0.25, 0.485, 0.25, 0.515, 0.25, 0.5451, 1.0, 0.5751, 1.0, 0.5751, 1.0, 0.5451, 1.0, 0.485, 1.0, 0.515, 1.0, 0.515, 1.0, 0.485, 1.0, 0.515, 0.5799, 0.5451, 0.5799, 0.5451, 0.5799, 0.515, 0.5799, 0.4549, 0.5799, 0.485, 0.5799, 0.485, 0.5799, 0.4549, 0.5799, 0.5451, 0.61, 0.515, 0.61, 0.515, 0.61, 0.5451, 0.61, 0.485, 0.61, 0.4549, 0.61, 0.4549, 0.61, 0.485, 0.61, 0.515, 0.64, 0.5451, 0.64, 0.5451, 0.64, 0.515, 0.64, 0.4549, 0.64, 0.485, 0.64, 0.485, 0.64, 0.4549, 0.64, 0.5451, 0.6701, 0.515, 0.6701, 0.515, 0.6701, 0.5451, 0.6701, 0.485, 0.6701, 0.4549, 0.6701, 0.4549, 0.6701, 0.485, 0.6701, 0.4549, 0.6701, 0.4549, 0.64, 0.4549, 0.64, 0.4549, 0.6701, 0.485, 0.64, 0.485, 0.6701, 0.485, 0.6701, 0.485, 0.64, 0.515, 0.6701, 0.515, 0.64, 0.515, 0.64, 0.515, 0.6701, 0.5451, 0.64, 0.5451, 0.6701, 0.5451, 0.6701, 0.5451, 0.64, 0.4549, 0.61, 0.4549, 0.5799, 0.4549, 0.5799, 0.4549, 0.61, 0.485, 0.5799, 0.485, 0.61, 0.485, 0.61, 0.485, 0.5799, 0.515, 0.61, 0.515, 0.5799, 0.515, 0.5799, 0.515, 0.61, 0.5451, 0.5799, 0.5451, 0.61, 0.5451, 0.61, 0.5451, 0.5799, 0.4549, 0.4501, 0.4549, 0.25, 0.4549, 0.25, 0.4549, 0.4501, 0.485, 0.25, 0.485, 0.4501, 0.485, 0.4501, 0.485, 0.25, 0.515, 0.4501, 0.515, 0.25, 0.515, 0.25, 0.515, 0.4501, 0.5451, 0.25, 0.5451, 0.4501, 0.5451, 0.4501, 0.5451, 0.25, 0.5451, 0.7001, 0.5451, 0.725, 0.5451, 0.725, 0.5451, 0.7001, 0.515, 0.725, 0.515, 0.7001, 0.515, 0.7001, 0.515, 0.725, 0.485, 0.7001, 0.485, 0.725, 0.485, 0.725, 0.485, 0.7001, 0.4549, 0.725, 0.4549, 0.7001, 0.4549, 0.7001, 0.4549, 0.725, 0.5451, 0.725, 0.5451, 0.775, 0.5451, 0.775, 0.5451, 0.725, 0.515, 0.775, 0.515, 0.725, 0.515, 0.725, 0.515, 0.775, 0.485, 0.725, 0.485, 0.775, 0.485, 0.775, 0.485, 0.725, 0.4549, 0.775, 0.4549, 0.725, 0.4549, 0.725, 0.4549, 0.775, 0.5451, 0.775, 0.5451, 0.7999, 0.5451, 0.7999, 0.5451, 0.775, 0.515, 0.7999, 0.515, 0.775, 0.515, 0.775, 0.515, 0.7999, 0.485, 0.775, 0.485, 0.7999, 0.485, 0.7999, 0.485, 0.775, 0.4549, 0.7999, 0.4549, 0.775, 0.4549, 0.775, 0.4549, 0.7999, 0.5451, 0.4501, 0.5451, 0.475, 0.5451, 0.475, 0.5451, 0.4501, 0.515, 0.475, 0.515, 0.4501, 0.515, 0.4501, 0.515, 0.475, 0.485, 0.4501, 0.485, 0.475, 0.485, 0.475, 0.485, 0.4501, 0.4549, 0.475, 0.4549, 0.4501, 0.4549, 0.4501, 0.4549, 0.475, 0.5451, 0.475, 0.5451, 0.525, 0.5451, 0.525, 0.5451, 0.475, 0.515, 0.525, 0.515, 0.475, 0.515, 0.475, 0.515, 0.525, 0.485, 0.475, 0.485, 0.525, 0.485, 0.525, 0.485, 0.475, 0.4549, 0.525, 0.4549, 0.475, 0.4549, 0.475, 0.4549, 0.525, 0.5451, 0.525, 0.5451, 0.5499, 0.5451, 0.5499, 0.5451, 0.525, 0.515, 0.5499, 0.515, 0.525, 0.515, 0.525, 0.515, 0.5499, 0.485, 0.525, 0.485, 0.5499, 0.485, 0.5499, 0.485, 0.525, 0.4549, 0.5499, 0.4549, 0.525, 0.4549, 0.525, 0.4549, 0.5499, 0.4549, 1.0, 0.4549, 0.7999, 0.4549, 0.7999, 0.4549, 1.0, 0.485, 0.7999, 0.485, 1.0, 0.485, 1.0, 0.485, 0.7999, 0.515, 1.0, 0.515, 0.7999, 0.515, 0.7999, 0.515, 1.0, 0.5451, 0.7999, 0.5451, 1.0, 0.5451, 1.0, 0.5451, 0.7999])
me_cube_001.materials.append(mat_material)
me_cube_001.use_remesh_preserve_volume = False
me_cube_001.use_remesh_preserve_attributes = False
me_cube_001.use_mirror_vertex_groups = False
me_cube_001.update()

# ---- objects
ob_lamp = bpy.data.objects.new('Lamp', me_cube)
ob_case = bpy.data.objects.new('Case', me_cube_001)

# ---- transforms, parenting, visibility, modifiers, constraints
ob_lamp.location = (0.0, 0.0, 0.0)
ob_lamp.lock_rotations_4d = False
ob_lamp.empty_display_type = 'ARROWS'
ob_lamp.lineart.crease_threshold = 0.0
ob_case.location = (0.0, 0.0, 0.0)
ob_case.lock_rotations_4d = False
ob_case.empty_display_type = 'ARROWS'
ob_case.lineart.crease_threshold = 0.0

# ---- collection membership
col_collection.objects.link(ob_lamp)
col_collection.objects.link(ob_case)

# ---- scene / render settings (as saved in the file)
scene.frame_start = 1; scene.frame_end = 250; scene.frame_set(1)
scene.render.engine = 'BLENDER_EEVEE_NEXT'
scene.cycles.sampling_pattern = 'TABULATED_SOBOL'
scene.cycles.use_light_tree = False
scene.view_settings.view_transform = 'Filmic'
bpy.context.view_layer.update()

# ---- added for rendering (the .blend has no active camera and no usable light): camera, sun
cam_auto = bpy.data.cameras.new('AutoCamera')
cam_auto.lens = 50.0
cam_auto.sensor_width = 36.0
cam_auto.clip_end = 1000.0
ob_auto_camera = bpy.data.objects.new('AutoCamera', cam_auto)
scene.collection.objects.link(ob_auto_camera)
ob_auto_camera.location = (0.483626, -1.15635, 0.770901)
ob_auto_camera.rotation_euler = (1.09748, -7.21219e-08, 0.694738)
scene.camera = ob_auto_camera
light_auto_sun = bpy.data.lights.new('AutoSun', 'SUN')
light_auto_sun.energy = 3.0
light_auto_sun.angle = 0.0523599
ob_auto_sun = bpy.data.objects.new('AutoSun', light_auto_sun)
scene.collection.objects.link(ob_auto_sun)
ob_auto_sun.rotation_euler = (0.872665, 0.174533, 0.523599)
bpy.context.view_layer.update()

